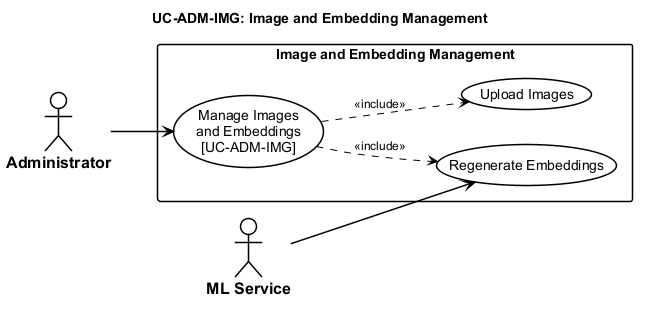

The diagram above was rendered by PlantUML. Its source (embedded in the PNG):
@startuml usecase-image-embedding
left to right direction

<style>
  root {
    FontName "Arial"
    FontSize 14
    Shadowing 0
  }
  actor {
    BackGroundColor #FFFFFF
    LineColor #000000
    LineThickness 1.5
    FontColor #000000
    FontStyle bold
    FontSize 16
  }
  usecase {
    BackGroundColor #FFFFFF
    LineColor #000000
    LineThickness 1.5
    FontColor #000000
  }
  rectangle {
    BackGroundColor #FFFFFF
    LineColor #000000
    LineThickness 1.5
    FontStyle bold
  }
  arrow {
    LineColor #000000
    LineThickness 1.5
    FontSize 12
  }
</style>
title UC-ADM-IMG: Image and Embedding Management

actor "Administrator" as Admin
actor "ML Service" as ML

rectangle "Image and Embedding Management" {
  usecase "Manage Images\nand Embeddings\n[UC-ADM-IMG]" as UC_MAIN
  usecase "Upload Images" as UC_SUB_1
  usecase "Regenerate Embeddings" as UC_SUB_2

  UC_MAIN ..> UC_SUB_1 : <<include>>
  UC_MAIN ..> UC_SUB_2 : <<include>>
}

Admin --> UC_MAIN
ML --> UC_SUB_2

@enduml